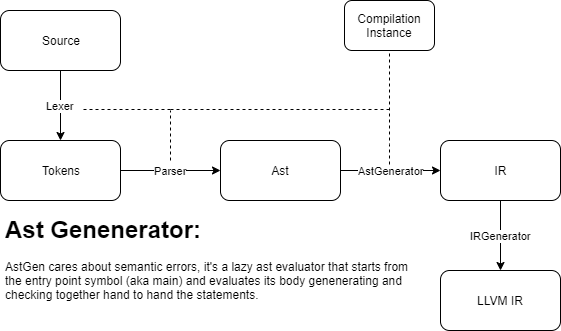

The diagram above was exported from draw.io. Its source (the exported page's mxGraphModel, read from the mxfile embedded in the PNG):
<mxGraphModel dx="1035" dy="331" grid="1" gridSize="10" guides="1" tooltips="1" connect="1" arrows="1" fold="1" page="1" pageScale="1" pageWidth="827" pageHeight="1169" math="0" shadow="0">
  <root>
    <mxCell id="0" />
    <mxCell id="1" parent="0" />
    <mxCell id="7tAVw33t2SkM3H1Ccw2P-3" value="Lexer" style="edgeStyle=orthogonalEdgeStyle;rounded=0;orthogonalLoop=1;jettySize=auto;html=1;" edge="1" parent="1" source="7tAVw33t2SkM3H1Ccw2P-1" target="7tAVw33t2SkM3H1Ccw2P-2">
      <mxGeometry relative="1" as="geometry" />
    </mxCell>
    <mxCell id="7tAVw33t2SkM3H1Ccw2P-1" value="Source" style="rounded=1;whiteSpace=wrap;html=1;" vertex="1" parent="1">
      <mxGeometry x="20" y="20" width="120" height="60" as="geometry" />
    </mxCell>
    <mxCell id="7tAVw33t2SkM3H1Ccw2P-5" value="Parser" style="edgeStyle=orthogonalEdgeStyle;rounded=0;orthogonalLoop=1;jettySize=auto;html=1;" edge="1" parent="1" source="7tAVw33t2SkM3H1Ccw2P-2" target="7tAVw33t2SkM3H1Ccw2P-4">
      <mxGeometry relative="1" as="geometry" />
    </mxCell>
    <mxCell id="7tAVw33t2SkM3H1Ccw2P-2" value="Tokens" style="rounded=1;whiteSpace=wrap;html=1;" vertex="1" parent="1">
      <mxGeometry x="20" y="150" width="120" height="60" as="geometry" />
    </mxCell>
    <mxCell id="7tAVw33t2SkM3H1Ccw2P-7" value="AstGenerator" style="edgeStyle=orthogonalEdgeStyle;rounded=0;orthogonalLoop=1;jettySize=auto;html=1;" edge="1" parent="1" source="7tAVw33t2SkM3H1Ccw2P-4" target="7tAVw33t2SkM3H1Ccw2P-6">
      <mxGeometry relative="1" as="geometry" />
    </mxCell>
    <mxCell id="7tAVw33t2SkM3H1Ccw2P-4" value="Ast" style="rounded=1;whiteSpace=wrap;html=1;" vertex="1" parent="1">
      <mxGeometry x="240" y="150" width="120" height="60" as="geometry" />
    </mxCell>
    <mxCell id="7tAVw33t2SkM3H1Ccw2P-13" value="IRGenerator" style="edgeStyle=orthogonalEdgeStyle;rounded=0;orthogonalLoop=1;jettySize=auto;html=1;" edge="1" parent="1" source="7tAVw33t2SkM3H1Ccw2P-6" target="7tAVw33t2SkM3H1Ccw2P-12">
      <mxGeometry relative="1" as="geometry" />
    </mxCell>
    <mxCell id="7tAVw33t2SkM3H1Ccw2P-6" value="IR" style="rounded=1;whiteSpace=wrap;html=1;" vertex="1" parent="1">
      <mxGeometry x="460" y="150" width="120" height="60" as="geometry" />
    </mxCell>
    <mxCell id="7tAVw33t2SkM3H1Ccw2P-12" value="LLVM IR" style="rounded=1;whiteSpace=wrap;html=1;" vertex="1" parent="1">
      <mxGeometry x="460" y="280" width="120" height="60" as="geometry" />
    </mxCell>
    <mxCell id="7tAVw33t2SkM3H1Ccw2P-15" value="" style="endArrow=none;dashed=1;html=1;" edge="1" parent="1">
      <mxGeometry width="50" height="50" relative="1" as="geometry">
        <mxPoint x="190" y="170" as="sourcePoint" />
        <mxPoint x="190" y="120" as="targetPoint" />
        <Array as="points">
          <mxPoint x="190" y="170" />
        </Array>
      </mxGeometry>
    </mxCell>
    <mxCell id="7tAVw33t2SkM3H1Ccw2P-17" value="" style="endArrow=none;dashed=1;html=1;" edge="1" parent="1">
      <mxGeometry width="50" height="50" relative="1" as="geometry">
        <mxPoint x="190" y="119" as="sourcePoint" />
        <mxPoint x="410" y="119" as="targetPoint" />
        <Array as="points">
          <mxPoint x="190" y="119" />
        </Array>
      </mxGeometry>
    </mxCell>
    <mxCell id="7tAVw33t2SkM3H1Ccw2P-18" value="" style="endArrow=none;dashed=1;html=1;" edge="1" parent="1">
      <mxGeometry width="50" height="50" relative="1" as="geometry">
        <mxPoint x="409" y="174" as="sourcePoint" />
        <mxPoint x="409" y="59" as="targetPoint" />
        <Array as="points">
          <mxPoint x="409" y="174" />
          <mxPoint x="409" y="144" />
        </Array>
      </mxGeometry>
    </mxCell>
    <mxCell id="7tAVw33t2SkM3H1Ccw2P-19" value="" style="endArrow=none;dashed=1;html=1;" edge="1" parent="1">
      <mxGeometry width="50" height="50" relative="1" as="geometry">
        <mxPoint x="190" y="119" as="sourcePoint" />
        <mxPoint x="100" y="119" as="targetPoint" />
        <Array as="points">
          <mxPoint x="190" y="119" />
        </Array>
      </mxGeometry>
    </mxCell>
    <mxCell id="7tAVw33t2SkM3H1Ccw2P-21" value="Compilation Instance" style="rounded=1;whiteSpace=wrap;html=1;" vertex="1" parent="1">
      <mxGeometry x="364" y="10" width="90" height="50" as="geometry" />
    </mxCell>
    <mxCell id="7tAVw33t2SkM3H1Ccw2P-22" value="&lt;h1&gt;Ast Genenerator:&lt;/h1&gt;&lt;div&gt;AstGen cares about semantic errors, it's a lazy ast evaluator that starts from the entry point symbol (aka main) and evaluates its body genenerating and checking together hand to hand the statements.&lt;/div&gt;" style="text;html=1;strokeColor=none;fillColor=none;spacing=5;spacingTop=-20;whiteSpace=wrap;overflow=hidden;rounded=0;" vertex="1" parent="1">
      <mxGeometry x="20" y="220" width="420" height="120" as="geometry" />
    </mxCell>
  </root>
</mxGraphModel>